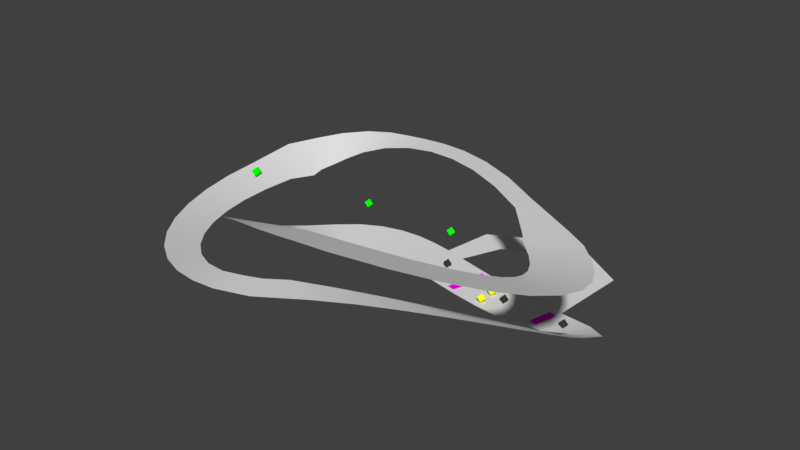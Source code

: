 # Source: circuit.blend  (saved by Blender 2.79.0; exported with 4.5.12 LTS)
import bpy
from mathutils import Matrix  # noqa: F401  (used for matrix-valued properties, if any)

bpy.ops.wm.read_factory_settings(use_empty=True)
scene = bpy.context.scene
scene.name = 'Scene'

# ---- collections
col_collection_1 = bpy.data.collections.new('Collection 1'); scene.collection.children.link(col_collection_1)
col_collection_10 = bpy.data.collections.new('Collection 10'); scene.collection.children.link(col_collection_10)

# ---- materials (node trees are filled in below, after node groups)
mat_material_011 = bpy.data.materials.new('Material.011')
mat_material_011.alpha_threshold = 0.0
mat_material_011.use_transparent_shadow = False
mat_material_011.diffuse_color = (1.0, 0.0, 1.0, 1.0)
mat_material_011.roughness = 0.5
mat_material = bpy.data.materials.new('Material')
mat_material.alpha_threshold = 0.0
mat_material.use_transparent_shadow = False
mat_material.diffuse_color = (0.0, 1.0, 0.0, 1.0)
mat_material.roughness = 0.5
mat_material.line_color = (0.0, 0.0, 0.0, 1.0)
mat_material_001 = bpy.data.materials.new('Material.001')
mat_material_001.alpha_threshold = 0.0
mat_material_001.use_transparent_shadow = False
mat_material_001.diffuse_color = (0.0, 1.0, 0.0, 1.0)
mat_material_001.roughness = 0.5
mat_material_001.line_color = (0.0, 0.0, 0.0, 1.0)
mat_material_002 = bpy.data.materials.new('Material.002')
mat_material_002.alpha_threshold = 0.0
mat_material_002.use_transparent_shadow = False
mat_material_002.diffuse_color = (0.03522, 0.03522, 0.03522, 1.0)
mat_material_002.roughness = 0.5
mat_material_002.specular_intensity = 1.0
mat_material_002.line_color = (0.0, 0.0, 0.0, 1.0)
mat_material_004 = bpy.data.materials.new('Material.004')
mat_material_004.alpha_threshold = 0.0
mat_material_004.use_transparent_shadow = False
mat_material_004.diffuse_color = (0.0, 1.0, 0.0, 1.0)
mat_material_004.roughness = 0.5
mat_material_004.line_color = (0.0, 0.0, 0.0, 1.0)
mat_material_005 = bpy.data.materials.new('Material.005')
mat_material_005.alpha_threshold = 0.0
mat_material_005.use_transparent_shadow = False
mat_material_005.diffuse_color = (0.0, 1.0, 0.0, 1.0)
mat_material_005.roughness = 0.5
mat_material_005.line_color = (0.0, 0.0, 0.0, 1.0)
mat_material_006 = bpy.data.materials.new('Material.006')
mat_material_006.alpha_threshold = 0.0
mat_material_006.use_transparent_shadow = False
mat_material_006.diffuse_color = (0.03522, 0.03522, 0.03522, 1.0)
mat_material_006.roughness = 0.5
mat_material_006.specular_intensity = 1.0
mat_material_006.line_color = (0.0, 0.0, 0.0, 1.0)
mat_material_007 = bpy.data.materials.new('Material.007')
mat_material_007.alpha_threshold = 0.0
mat_material_007.use_transparent_shadow = False
mat_material_007.diffuse_color = (0.03522, 0.03522, 0.03522, 1.0)
mat_material_007.roughness = 0.5
mat_material_007.specular_intensity = 1.0
mat_material_007.line_color = (0.0, 0.0, 0.0, 1.0)
mat_material_008 = bpy.data.materials.new('Material.008')
mat_material_008.alpha_threshold = 0.0
mat_material_008.use_transparent_shadow = False
mat_material_008.diffuse_color = (1.0, 1.0, 0.0, 1.0)
mat_material_008.roughness = 0.5
mat_material_008.specular_intensity = 1.0
mat_material_008.line_color = (0.0, 0.0, 0.0, 1.0)
mat_material_009 = bpy.data.materials.new('Material.009')
mat_material_009.alpha_threshold = 0.0
mat_material_009.use_transparent_shadow = False
mat_material_009.diffuse_color = (1.0, 1.0, 0.0, 1.0)
mat_material_009.roughness = 0.5
mat_material_009.specular_intensity = 1.0
mat_material_009.line_color = (0.0, 0.0, 0.0, 1.0)
mat_material_010 = bpy.data.materials.new('Material.010')
mat_material_010.alpha_threshold = 0.0
mat_material_010.use_transparent_shadow = False
mat_material_010.diffuse_color = (1.0, 1.0, 0.0, 1.0)
mat_material_010.roughness = 0.5
mat_material_010.specular_intensity = 1.0
mat_material_010.line_color = (0.0, 0.0, 0.0, 1.0)
mat_material_013 = bpy.data.materials.new('Material.013')
mat_material_013.alpha_threshold = 0.0
mat_material_013.use_transparent_shadow = False
mat_material_013.diffuse_color = (1.0, 0.0, 1.0, 1.0)
mat_material_013.roughness = 0.5

# ---- material node trees

# ---- world
world_world = bpy.data.worlds.new('World'); scene.world = world_world
world_world.color = (0.05088, 0.05088, 0.05088)
world_world.use_sun_shadow = False
world_world.sun_shadow_jitter_overblur = 0.0
world_world.cycles.sampling_method = 'MANUAL'

# ---- meshes
me_cubeziercurve = bpy.data.meshes.new('CUBezierCurve')
me_cubeziercurve.from_pydata([(161.2, 23.76, -0.5055), (140.4, -22.69, 0.4744), (202.2, 16.68, 2.191), (165.3, -24.62, 2.232), (229.1, -4.713, 11.44), (194.5, -17.44, 6.829), (225.9, -37.42, 24.5), (197.2, -37.24, 16.62), (223.4, -59.52, 34.88), (193.2, -57.65, 28.34), (211.5, -81.25, 44.35), (189.4, -71.35, 35.81), (195.9, -107.4, 55.97), (171.0, -100.5, 50.58), (174.3, -136.8, 68.32), (146.4, -130.1, 64.62), (147.9, -167.4, 80.15), (116.9, -160.0, 77.7), (118.0, -198.2, 90.62), (83.52, -189.5, 89.18), (85.96, -228.3, 99.06), (47.31, -217.4, 98.27), (52.74, -257.7, 104.9), (9.687, -242.1, 104.1), (6.89, -293.1, 107.8), (-10.26, -259.2, 105.7), (-31.31, -304.4, 107.0), (-30.17, -265.7, 104.9), (-60.71, -305.2, 105.6), (-57.18, -270.0, 102.4), (-90.3, -299.9, 103.6), (-84.83, -264.3, 98.66), (-120.6, -287.4, 100.9), (-111.2, -250.9, 94.25), (-150.4, -267.7, 97.66), (-136.2, -231.1, 89.39), (-178.3, -241.3, 94.17), (-159.4, -205.4, 84.31), (-203.4, -209.2, 90.69), (-180.0, -174.5, 79.21), (-225.0, -172.0, 87.49), (-197.2, -138.8, 74.31), (-242.5, -130.2, 84.82), (-210.2, -99.29, 69.85), (-255.0, -84.33, 82.93), (-218.2, -56.58, 66.06), (-261.6, -34.66, 82.05), (-220.6, -11.48, 63.2), (-265.6, 30.92, 84.56), (-212.0, 21.28, 59.25), (-251.5, 71.01, 84.3), (-212.7, 36.73, 61.88), (-232.5, 98.14, 87.17), (-206.1, 54.21, 65.45), (-203.7, 117.0, 91.69), (-197.7, 68.79, 70.65), (-170.2, 124.1, 96.41), (-183.2, 83.75, 78.13), (-138.8, 122.5, 100.7), (-156.1, 95.4, 87.67), (-108.0, 118.0, 105.6), (-118.8, 97.59, 97.42), (-72.74, 110.3, 111.4), (-76.91, 90.14, 106.3), (-31.82, 97.41, 117.4), (-32.41, 74.74, 114.2), (14.16, 77.84, 122.8), (14.69, 52.32, 121.0), (64.33, 51.0, 127.0), (64.6, 23.06, 126.4), (118.1, 16.66, 129.7), (117.3, -13.22, 130.3), (190.4, -23.23, 129.9), (157.0, -59.01, 132.3), (217.5, -39.81, 130.1), (175.1, -82.2, 133.9), (239.4, -62.95, 132.7), (193.1, -101.2, 136.2), (258.0, -88.26, 137.1), (206.7, -119.6, 139.2), (271.9, -115.7, 142.8), (215.5, -136.6, 142.7), (279.0, -145.3, 149.9), (219.2, -151.3, 146.1), (276.6, -176.4, 157.9), (218.4, -163.5, 149.2), (262.8, -206.1, 165.9), (212.9, -175.4, 152.3), (238.1, -231.9, 172.9), (199.9, -188.6, 155.8), (203.4, -253.1, 178.5), (176.3, -202.9, 159.4), (158.6, -270.5, 182.6), (140.3, -216.8, 162.6), (102.5, -284.4, 185.3), (90.81, -229.0, 164.8), (25.67, -293.3, 185.5), (34.92, -240.2, 166.4), (-13.66, -284.8, 178.2), (19.42, -246.4, 166.8), (-42.3, -270.0, 166.4), (-8.723, -243.2, 159.5), (-68.78, -252.7, 152.3), (-38.95, -229.2, 144.7), (-95.32, -231.3, 135.1), (-67.16, -208.6, 125.6), (-120.7, -206.0, 115.6), (-92.68, -183.5, 104.0), (-143.7, -177.9, 94.88), (-114.9, -155.1, 81.06), (-163.4, -148.3, 74.36), (-132.8, -124.5, 58.01), (-179.5, -118.2, 55.01), (-144.8, -93.1, 36.22), (-192.2, -86.92, 37.03), (-148.8, -63.95, 17.91), (-199.4, -51.7, 20.14), (-145.0, -42.29, 5.901), (-194.7, -14.24, 6.968), (-137.9, -28.74, -0.03044), (-175.3, 18.59, 2.028), (-128.3, -18.41, -2.059), (-149.7, 40.79, 1.949), (-116.6, -8.818, -1.941), (-124.9, 54.18, 1.729), (-102.3, -1.436, -1.727), (-99.15, 61.59, 1.499), (-88.35, 2.492, -1.499), (-73.38, 63.81, 1.285), (-72.9, 3.708, -1.285), (-48.0, 62.16, 1.071), (-54.94, 2.449, -1.071), (-22.78, 58.0, 0.8466), (-34.18, -1.037, -0.8598), (2.753, 52.4, 0.6533), (-10.58, -6.246, -0.6401), (29.13, 46.21, 0.4285), (15.88, -12.46, -0.4285), (56.82, 40.2, 0.2143), (45.24, -18.83, -0.2143), (86.23, 35.04, -0.005101), (77.63, -24.49, 0.001278), (117.8, 31.44, -0.2783), (113.2, -28.54, 0.2607), (-12.26, 122.2, 0.871), (23.8, 101.9, 0.6287), (67.6, 164.9, 0.8635), (67.07, 123.4, 0.6363), (116.0, 157.5, 0.8373), (99.69, 121.3, 0.6456), (169.4, 123.2, 0.8095), (122.0, 98.76, 0.628)], [], [(1, 3, 2, 0), (3, 5, 4, 2), (5, 7, 6, 4), (7, 9, 8, 6), (9, 11, 10, 8), (11, 13, 12, 10), (13, 15, 14, 12), (15, 17, 16, 14), (17, 19, 18, 16), (19, 21, 20, 18), (21, 23, 22, 20), (23, 25, 24, 22), (25, 27, 26, 24), (27, 29, 28, 26), (29, 31, 30, 28), (31, 33, 32, 30), (33, 35, 34, 32), (35, 37, 36, 34), (37, 39, 38, 36), (39, 41, 40, 38), (41, 43, 42, 40), (43, 45, 44, 42), (45, 47, 46, 44), (47, 49, 48, 46), (49, 51, 50, 48), (51, 53, 52, 50), (53, 55, 54, 52), (55, 57, 56, 54), (57, 59, 58, 56), (59, 61, 60, 58), (61, 63, 62, 60), (63, 65, 64, 62), (65, 67, 66, 64), (67, 69, 68, 66), (69, 71, 70, 68), (71, 73, 72, 70), (73, 75, 74, 72), (75, 77, 76, 74), (77, 79, 78, 76), (79, 81, 80, 78), (81, 83, 82, 80), (83, 85, 84, 82), (85, 87, 86, 84), (87, 89, 88, 86), (89, 91, 90, 88), (91, 93, 92, 90), (93, 95, 94, 92), (95, 97, 96, 94), (97, 99, 98, 96), (99, 101, 100, 98), (101, 103, 102, 100), (103, 105, 104, 102), (105, 107, 106, 104), (107, 109, 108, 106), (109, 111, 110, 108), (111, 113, 112, 110), (113, 115, 114, 112), (115, 117, 116, 114), (117, 119, 118, 116), (119, 121, 120, 118), (121, 123, 122, 120), (123, 125, 124, 122), (125, 127, 126, 124), (127, 129, 128, 126), (129, 131, 130, 128), (131, 133, 132, 130), (133, 135, 134, 132), (135, 137, 136, 134), (137, 139, 138, 136), (139, 141, 140, 138), (141, 143, 142, 140), (143, 1, 0, 142), (132, 134, 145, 144), (144, 145, 147, 146), (146, 147, 149, 148), (148, 149, 151, 150), (142, 0, 150, 151)])
me_cubeziercurve.polygons.foreach_set('use_smooth', [True] * 77)
me_cubeziercurve.use_remesh_preserve_volume = False
me_cubeziercurve.use_remesh_preserve_attributes = False
me_cubeziercurve.use_mirror_vertex_groups = False
me_cubeziercurve.update()
me_plane = bpy.data.meshes.new('Plane')
me_plane.from_pydata([(-1.0, -1.0, 0.0), (1.0, -1.0, 0.0), (-1.0, 1.0, 0.0), (1.0, 1.0, 0.0)], [], [(0, 1, 3, 2)])
me_plane.materials.append(mat_material_011)
me_plane.use_remesh_preserve_volume = False
me_plane.use_remesh_preserve_attributes = False
me_plane.use_mirror_vertex_groups = False
me_plane.update()
me_cube = bpy.data.meshes.new('Cube')
me_cube.from_pydata([(0.0, 0.0, 0.0), (1.0, -1.414, 1.0), (-0.4142, -1.414, 2.414), (-1.414, 3.372e-07, 1.414), (1.0, 1.414, 1.0), (2.0, -3.576e-07, 2.0), (0.5858, 2.384e-07, 3.414), (-0.4142, 1.414, 2.414)], [], [(0, 1, 2, 3), (4, 7, 6, 5), (0, 4, 5, 1), (1, 5, 6, 2), (2, 6, 7, 3), (4, 0, 3, 7)])
me_cube.materials.append(mat_material)
me_cube.use_remesh_preserve_volume = False
me_cube.use_remesh_preserve_attributes = False
me_cube.use_mirror_vertex_groups = False
me_cube.update()
me_cube_001 = bpy.data.meshes.new('Cube.001')
me_cube_001.from_pydata([(0.0, 0.0, 0.0), (1.0, -1.414, 1.0), (-0.4142, -1.414, 2.414), (-1.414, 3.372e-07, 1.414), (1.0, 1.414, 1.0), (2.0, -3.576e-07, 2.0), (0.5858, 2.384e-07, 3.414), (-0.4142, 1.414, 2.414)], [], [(0, 1, 2, 3), (4, 7, 6, 5), (0, 4, 5, 1), (1, 5, 6, 2), (2, 6, 7, 3), (4, 0, 3, 7)])
me_cube_001.materials.append(mat_material_001)
me_cube_001.use_remesh_preserve_volume = False
me_cube_001.use_remesh_preserve_attributes = False
me_cube_001.use_mirror_vertex_groups = False
me_cube_001.update()
me_cube_002 = bpy.data.meshes.new('Cube.002')
me_cube_002.from_pydata([(0.0, 0.0, 0.0), (1.0, -1.414, 1.0), (-0.4142, -1.414, 2.414), (-1.414, 3.372e-07, 1.414), (1.0, 1.414, 1.0), (2.0, -3.576e-07, 2.0), (0.5858, 2.384e-07, 3.414), (-0.4142, 1.414, 2.414)], [], [(0, 1, 2, 3), (4, 7, 6, 5), (0, 4, 5, 1), (1, 5, 6, 2), (2, 6, 7, 3), (4, 0, 3, 7)])
me_cube_002.materials.append(mat_material_002)
me_cube_002.use_remesh_preserve_volume = False
me_cube_002.use_remesh_preserve_attributes = False
me_cube_002.use_mirror_vertex_groups = False
me_cube_002.update()
me_cube_004 = bpy.data.meshes.new('Cube.004')
me_cube_004.from_pydata([(0.0, 0.0, 0.0), (1.0, -1.414, 1.0), (-0.4142, -1.414, 2.414), (-1.414, 3.372e-07, 1.414), (1.0, 1.414, 1.0), (2.0, -3.576e-07, 2.0), (0.5858, 2.384e-07, 3.414), (-0.4142, 1.414, 2.414)], [], [(0, 1, 2, 3), (4, 7, 6, 5), (0, 4, 5, 1), (1, 5, 6, 2), (2, 6, 7, 3), (4, 0, 3, 7)])
me_cube_004.materials.append(mat_material_004)
me_cube_004.use_remesh_preserve_volume = False
me_cube_004.use_remesh_preserve_attributes = False
me_cube_004.use_mirror_vertex_groups = False
me_cube_004.update()
me_cube_005 = bpy.data.meshes.new('Cube.005')
me_cube_005.from_pydata([(0.0, 0.0, 0.0), (1.0, -1.414, 1.0), (-0.4142, -1.414, 2.414), (-1.414, 3.372e-07, 1.414), (1.0, 1.414, 1.0), (2.0, -3.576e-07, 2.0), (0.5858, 2.384e-07, 3.414), (-0.4142, 1.414, 2.414)], [], [(0, 1, 2, 3), (4, 7, 6, 5), (0, 4, 5, 1), (1, 5, 6, 2), (2, 6, 7, 3), (4, 0, 3, 7)])
me_cube_005.materials.append(mat_material_005)
me_cube_005.use_remesh_preserve_volume = False
me_cube_005.use_remesh_preserve_attributes = False
me_cube_005.use_mirror_vertex_groups = False
me_cube_005.update()
me_cube_006 = bpy.data.meshes.new('Cube.006')
me_cube_006.from_pydata([(0.0, 0.0, 0.0), (1.0, -1.414, 1.0), (-0.4142, -1.414, 2.414), (-1.414, 3.372e-07, 1.414), (1.0, 1.414, 1.0), (2.0, -3.576e-07, 2.0), (0.5858, 2.384e-07, 3.414), (-0.4142, 1.414, 2.414)], [], [(0, 1, 2, 3), (4, 7, 6, 5), (0, 4, 5, 1), (1, 5, 6, 2), (2, 6, 7, 3), (4, 0, 3, 7)])
me_cube_006.materials.append(mat_material_006)
me_cube_006.use_remesh_preserve_volume = False
me_cube_006.use_remesh_preserve_attributes = False
me_cube_006.use_mirror_vertex_groups = False
me_cube_006.update()
me_cube_007 = bpy.data.meshes.new('Cube.007')
me_cube_007.from_pydata([(0.0, 0.0, 0.0), (1.0, -1.414, 1.0), (-0.4142, -1.414, 2.414), (-1.414, 3.372e-07, 1.414), (1.0, 1.414, 1.0), (2.0, -3.576e-07, 2.0), (0.5858, 2.384e-07, 3.414), (-0.4142, 1.414, 2.414)], [], [(0, 1, 2, 3), (4, 7, 6, 5), (0, 4, 5, 1), (1, 5, 6, 2), (2, 6, 7, 3), (4, 0, 3, 7)])
me_cube_007.materials.append(mat_material_007)
me_cube_007.use_remesh_preserve_volume = False
me_cube_007.use_remesh_preserve_attributes = False
me_cube_007.use_mirror_vertex_groups = False
me_cube_007.update()
me_cube_008 = bpy.data.meshes.new('Cube.008')
me_cube_008.from_pydata([(0.0, 0.0, 0.0), (1.0, -1.414, 1.0), (-0.4142, -1.414, 2.414), (-1.414, 3.372e-07, 1.414), (1.0, 1.414, 1.0), (2.0, -3.576e-07, 2.0), (0.5858, 2.384e-07, 3.414), (-0.4142, 1.414, 2.414)], [], [(0, 1, 2, 3), (4, 7, 6, 5), (0, 4, 5, 1), (1, 5, 6, 2), (2, 6, 7, 3), (4, 0, 3, 7)])
me_cube_008.materials.append(mat_material_008)
me_cube_008.use_remesh_preserve_volume = False
me_cube_008.use_remesh_preserve_attributes = False
me_cube_008.use_mirror_vertex_groups = False
me_cube_008.update()
me_cube_009 = bpy.data.meshes.new('Cube.009')
me_cube_009.from_pydata([(0.0, 0.0, 0.0), (1.0, -1.414, 1.0), (-0.4142, -1.414, 2.414), (-1.414, 3.372e-07, 1.414), (1.0, 1.414, 1.0), (2.0, -3.576e-07, 2.0), (0.5858, 2.384e-07, 3.414), (-0.4142, 1.414, 2.414)], [], [(0, 1, 2, 3), (4, 7, 6, 5), (0, 4, 5, 1), (1, 5, 6, 2), (2, 6, 7, 3), (4, 0, 3, 7)])
me_cube_009.materials.append(mat_material_009)
me_cube_009.use_remesh_preserve_volume = False
me_cube_009.use_remesh_preserve_attributes = False
me_cube_009.use_mirror_vertex_groups = False
me_cube_009.update()
me_cube_010 = bpy.data.meshes.new('Cube.010')
me_cube_010.from_pydata([(0.0, 0.0, 0.0), (1.0, -1.414, 1.0), (-0.4142, -1.414, 2.414), (-1.414, 3.372e-07, 1.414), (1.0, 1.414, 1.0), (2.0, -3.576e-07, 2.0), (0.5858, 2.384e-07, 3.414), (-0.4142, 1.414, 2.414)], [], [(0, 1, 2, 3), (4, 7, 6, 5), (0, 4, 5, 1), (1, 5, 6, 2), (2, 6, 7, 3), (4, 0, 3, 7)])
me_cube_010.materials.append(mat_material_010)
me_cube_010.use_remesh_preserve_volume = False
me_cube_010.use_remesh_preserve_attributes = False
me_cube_010.use_mirror_vertex_groups = False
me_cube_010.update()
me_plane_002 = bpy.data.meshes.new('Plane.002')
me_plane_002.from_pydata([(-1.0, -1.0, 0.0), (1.0, -1.0, 0.0), (-1.0, 1.0, 0.0), (1.0, 1.0, 0.0)], [], [(0, 1, 3, 2)])
me_plane_002.materials.append(mat_material_013)
me_plane_002.use_remesh_preserve_volume = False
me_plane_002.use_remesh_preserve_attributes = False
me_plane_002.use_mirror_vertex_groups = False
me_plane_002.update()

# ---- objects
ob_t_circuit = bpy.data.objects.new('T_Circuit', me_cubeziercurve)
ob_r_0_300_1_1_0__15_0_10_1_50 = bpy.data.objects.new('R_0_300_1_1_0:-15:0_10:1:50', me_plane)
ob_l_1_d_60_0_0_10_0_5_0_5_0_5 = bpy.data.objects.new('L_1_D_60_0:0:10_0.5:0.5:0.5', me_cube)
ob_l_3_p_100 = bpy.data.objects.new('L_3_P_100', me_cube_001)
ob_w_0_80 = bpy.data.objects.new('W_0_80', me_cube_002)
ob_l_0_p_100_45_45_45_001 = bpy.data.objects.new('L_0_P_100_45:45:45.001', me_cube_004)
ob_l_2_p_80 = bpy.data.objects.new('L_2_P_80', me_cube_005)
ob_w_1_80 = bpy.data.objects.new('W_1_80', me_cube_006)
ob_w_2_90_5 = bpy.data.objects.new('W_2_90.5', me_cube_007)
ob_i_1_0_0_0_0_5_0_5_0_5 = bpy.data.objects.new('I_1_0:0:0_0.5:0.5:0.5', me_cube_008)
ob_i_2 = bpy.data.objects.new('I_2', me_cube_009)
ob_i_3_45_45_45_0_5_0_5_0_5 = bpy.data.objects.new('I_3_45:45:45_0.5:0.5:0.5', me_cube_010)
ob_r_1_300_1_1_0_0_0_10_1_30 = bpy.data.objects.new('R_1_300_1_1_0:0:0_10:1:30', me_plane_002)

# ---- transforms, parenting, visibility, modifiers, constraints
ob_t_circuit.location = (0.0, 0.0, 0.0)
ob_t_circuit.lineart.crease_threshold = 0.0
ob_r_0_300_1_1_0__15_0_10_1_50.location = (41.03, 11.71, 1.472)
ob_r_0_300_1_1_0__15_0_10_1_50.rotation_euler = (0.0, 0.0, -0.2618)
ob_r_0_300_1_1_0__15_0_10_1_50.scale = (5.0, 25.0, 0.0)
ob_r_0_300_1_1_0__15_0_10_1_50.lineart.crease_threshold = 0.0
ob_l_1_d_60_0_0_10_0_5_0_5_0_5.location = (0.0, 30.0, 40.0)
ob_l_1_d_60_0_0_10_0_5_0_5_0_5.scale = (3.563, 3.563, 3.563)
ob_l_1_d_60_0_0_10_0_5_0_5_0_5.lock_rotations_4d = False
ob_l_1_d_60_0_0_10_0_5_0_5_0_5.empty_display_type = 'ARROWS'
ob_l_1_d_60_0_0_10_0_5_0_5_0_5.lineart.crease_threshold = 0.0
ob_l_3_p_100.location = (-110.0, 10.0, 50.0)
ob_l_3_p_100.scale = (3.563, 3.563, 3.563)
ob_l_3_p_100.lock_rotations_4d = False
ob_l_3_p_100.empty_display_type = 'ARROWS'
ob_l_3_p_100.lineart.crease_threshold = 0.0
ob_w_0_80.location = (0.0, 24.74, 0.0)
ob_w_0_80.scale = (3.563, 3.563, 3.563)
ob_w_0_80.lock_rotations_4d = False
ob_w_0_80.empty_display_type = 'ARROWS'
ob_w_0_80.lineart.crease_threshold = 0.0
ob_l_0_p_100_45_45_45_001.location = (-64.44, -210.0, 181.5)
ob_l_0_p_100_45_45_45_001.scale = (3.563, 3.563, 3.563)
ob_l_0_p_100_45_45_45_001.lock_rotations_4d = False
ob_l_0_p_100_45_45_45_001.empty_display_type = 'ARROWS'
ob_l_0_p_100_45_45_45_001.lineart.crease_threshold = 0.0
ob_l_2_p_80.location = (110.0, 40.0, 50.0)
ob_l_2_p_80.scale = (3.563, 3.563, 3.563)
ob_l_2_p_80.lock_rotations_4d = False
ob_l_2_p_80.empty_display_type = 'ARROWS'
ob_l_2_p_80.lineart.crease_threshold = 0.0
ob_w_1_80.location = (99.4, 0.0, 0.0)
ob_w_1_80.scale = (3.563, 3.563, 3.563)
ob_w_1_80.lock_rotations_4d = False
ob_w_1_80.empty_display_type = 'ARROWS'
ob_w_1_80.lineart.crease_threshold = 0.0
ob_w_2_90_5.location = (178.7, -1.948, 0.0)
ob_w_2_90_5.scale = (3.563, 3.563, 3.563)
ob_w_2_90_5.lock_rotations_4d = False
ob_w_2_90_5.empty_display_type = 'ARROWS'
ob_w_2_90_5.lineart.crease_threshold = 0.0
ob_i_1_0_0_0_0_5_0_5_0_5.location = (78.52, 24.46, 0.0)
ob_i_1_0_0_0_0_5_0_5_0_5.scale = (3.563, 3.563, 3.563)
ob_i_1_0_0_0_0_5_0_5_0_5.lock_rotations_4d = False
ob_i_1_0_0_0_0_5_0_5_0_5.empty_display_type = 'ARROWS'
ob_i_1_0_0_0_0_5_0_5_0_5.lineart.crease_threshold = 0.0
ob_i_2.location = (78.52, 4.931, 0.0)
ob_i_2.scale = (3.563, 3.563, 3.563)
ob_i_2.lock_rotations_4d = False
ob_i_2.empty_display_type = 'ARROWS'
ob_i_2.lineart.crease_threshold = 0.0
ob_i_3_45_45_45_0_5_0_5_0_5.location = (78.52, -15.19, 0.0)
ob_i_3_45_45_45_0_5_0_5_0_5.scale = (3.563, 3.563, 3.563)
ob_i_3_45_45_45_0_5_0_5_0_5.lock_rotations_4d = False
ob_i_3_45_45_45_0_5_0_5_0_5.empty_display_type = 'ARROWS'
ob_i_3_45_45_45_0_5_0_5_0_5.lineart.crease_threshold = 0.0
ob_r_1_300_1_1_0_0_0_10_1_30.location = (152.6, -0.1876, 1.472)
ob_r_1_300_1_1_0_0_0_10_1_30.rotation_euler = (0.0, 0.0, -0.2618)
ob_r_1_300_1_1_0_0_0_10_1_30.scale = (5.0, 15.0, 0.0)
ob_r_1_300_1_1_0_0_0_10_1_30.lineart.crease_threshold = 0.0

# ---- collection membership
col_collection_1.objects.link(ob_t_circuit)
col_collection_10.objects.link(ob_r_0_300_1_1_0__15_0_10_1_50)
col_collection_10.objects.link(ob_l_1_d_60_0_0_10_0_5_0_5_0_5)
col_collection_10.objects.link(ob_l_3_p_100)
col_collection_10.objects.link(ob_w_0_80)
col_collection_10.objects.link(ob_l_0_p_100_45_45_45_001)
col_collection_10.objects.link(ob_l_2_p_80)
col_collection_10.objects.link(ob_w_1_80)
col_collection_10.objects.link(ob_w_2_90_5)
col_collection_10.objects.link(ob_i_1_0_0_0_0_5_0_5_0_5)
col_collection_10.objects.link(ob_i_2)
col_collection_10.objects.link(ob_i_3_45_45_45_0_5_0_5_0_5)
col_collection_10.objects.link(ob_r_1_300_1_1_0_0_0_10_1_30)

# ---- scene / render settings (as saved in the file)
scene.frame_start = 1; scene.frame_end = 250; scene.frame_set(1)
scene.render.engine = 'BLENDER_EEVEE_NEXT'
scene.render.resolution_percentage = 50
scene.render.dither_intensity = 0.0
scene.cycles.use_denoising = False
scene.cycles.samples = 128
scene.cycles.sampling_pattern = 'TABULATED_SOBOL'
scene.cycles.use_adaptive_sampling = False
scene.cycles.use_light_tree = False
scene.cycles.blur_glossy = 0.0
scene.cycles.sample_clamp_indirect = 0.0
scene.view_settings.view_transform = 'Standard'
bpy.context.view_layer.update()

# ---- added for rendering (the .blend has no active camera and no usable light): camera, sun
cam_auto = bpy.data.cameras.new('AutoCamera')
cam_auto.lens = 50.0
cam_auto.sensor_width = 36.0
cam_auto.clip_end = 12105.1
ob_auto_camera = bpy.data.objects.new('AutoCamera', cam_auto)
scene.collection.objects.link(ob_auto_camera)
ob_auto_camera.location = (696.438, -897.85, 647.581)
ob_auto_camera.rotation_euler = (1.09748, -7.21219e-08, 0.694738)
scene.camera = ob_auto_camera
light_auto_sun = bpy.data.lights.new('AutoSun', 'SUN')
light_auto_sun.energy = 3.0
light_auto_sun.angle = 0.0523599
ob_auto_sun = bpy.data.objects.new('AutoSun', light_auto_sun)
scene.collection.objects.link(ob_auto_sun)
ob_auto_sun.rotation_euler = (0.872665, 0.174533, 0.523599)
bpy.context.view_layer.update()
